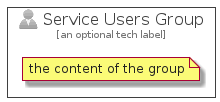

The diagram above was rendered by PlantUML. Its source (embedded in the PNG):
@startuml
' configures the library
!global $INCLUSION_MODE="local"
!global $LIB_BASE_LOCATION="../../.."

' loads the library's bootstrap
!include $LIB_BASE_LOCATION/bootstrap.puml

' loads the package bootstrap
include('azure-4/bootstrap')

' loads the Item which embeds the element ServiceUsersGroup
include('azure-4/Item/Identity/ServiceUsers')

' renders the element
ServiceUsersGroup('ServiceUsersGroup', 'Service Users Group', 'an optional tech label') {
    note as note
        the content of the group
    end note
}
@enduml